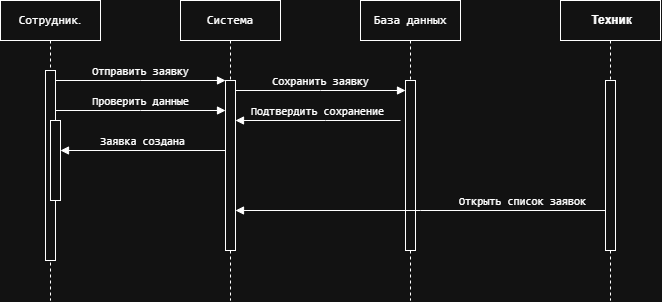

The diagram above was exported from draw.io. Its source (the exported page's mxGraphModel, read from the mxfile embedded in the PNG):
<mxGraphModel dx="1414" dy="837" grid="1" gridSize="10" guides="1" tooltips="1" connect="1" arrows="1" fold="1" page="1" pageScale="1" pageWidth="850" pageHeight="1100" math="0" shadow="0">
  <root>
    <mxCell id="0" />
    <mxCell id="1" parent="0" />
    <mxCell id="aM9ryv3xv72pqoxQDRHE-1" parent="1" style="shape=umlLifeline;perimeter=lifelinePerimeter;whiteSpace=wrap;html=1;container=1;dropTarget=0;collapsible=0;recursiveResize=0;outlineConnect=0;portConstraint=eastwest;newEdgeStyle={&quot;edgeStyle&quot;:&quot;sequenceEdgeStyle&quot;,&quot;libavoidRouting&quot;:0,&quot;curved&quot;:0,&quot;rounded&quot;:0};" value="&lt;div&gt;&lt;code&gt;Сотрудник&lt;/code&gt;.&lt;/div&gt;" vertex="1">
      <mxGeometry height="300" width="100" x="40" y="40" as="geometry" />
    </mxCell>
    <mxCell id="aM9ryv3xv72pqoxQDRHE-2" parent="aM9ryv3xv72pqoxQDRHE-1" style="html=1;points=[[0,0,0,0,5],[0,1,0,0,-5],[1,0,0,0,5],[1,1,0,0,-5]];perimeter=orthogonalPerimeter;outlineConnect=0;targetShapes=umlLifeline;portConstraint=eastwest;newEdgeStyle={&quot;edgeStyle&quot;:&quot;sequenceEdgeStyle&quot;,&quot;libavoidRouting&quot;:0,&quot;curved&quot;:0,&quot;rounded&quot;:0};" value="" vertex="1">
      <mxGeometry height="190" width="10" x="45" y="70" as="geometry" />
    </mxCell>
    <mxCell id="aM9ryv3xv72pqoxQDRHE-4" parent="aM9ryv3xv72pqoxQDRHE-1" style="html=1;points=[[0,0,0,0,5],[0,1,0,0,-5],[1,0,0,0,5],[1,1,0,0,-5]];perimeter=orthogonalPerimeter;outlineConnect=0;targetShapes=umlLifeline;portConstraint=eastwest;newEdgeStyle={&quot;edgeStyle&quot;:&quot;sequenceEdgeStyle&quot;,&quot;libavoidRouting&quot;:0,&quot;curved&quot;:0,&quot;rounded&quot;:0};" value="" vertex="1">
      <mxGeometry height="80" width="10" x="50" y="120" as="geometry" />
    </mxCell>
    <mxCell id="aM9ryv3xv72pqoxQDRHE-5" parent="1" style="shape=umlLifeline;perimeter=lifelinePerimeter;whiteSpace=wrap;html=1;container=1;dropTarget=0;collapsible=0;recursiveResize=0;outlineConnect=0;portConstraint=eastwest;newEdgeStyle={&quot;edgeStyle&quot;:&quot;sequenceEdgeStyle&quot;,&quot;libavoidRouting&quot;:0,&quot;curved&quot;:0,&quot;rounded&quot;:0};" value="&lt;div&gt;&lt;code&gt;Система&lt;/code&gt;&lt;/div&gt;" vertex="1">
      <mxGeometry height="300" width="100" x="220" y="40" as="geometry" />
    </mxCell>
    <mxCell id="aM9ryv3xv72pqoxQDRHE-6" parent="aM9ryv3xv72pqoxQDRHE-5" style="html=1;points=[[0,0,0,0,5],[0,1,0,0,-5],[1,0,0,0,5],[1,1,0,0,-5]];perimeter=orthogonalPerimeter;outlineConnect=0;targetShapes=umlLifeline;portConstraint=eastwest;newEdgeStyle={&quot;edgeStyle&quot;:&quot;sequenceEdgeStyle&quot;,&quot;libavoidRouting&quot;:0,&quot;curved&quot;:0,&quot;rounded&quot;:0};" value="" vertex="1">
      <mxGeometry height="170" width="10" x="45" y="80" as="geometry" />
    </mxCell>
    <mxCell id="aM9ryv3xv72pqoxQDRHE-7" edge="1" parent="1" source="aM9ryv3xv72pqoxQDRHE-2" style="html=1;verticalAlign=bottom;endArrow=block;edgeStyle=sequenceEdgeStyle;libavoidRouting=0;curved=0;rounded=0;" target="aM9ryv3xv72pqoxQDRHE-6" value="&lt;span style=&quot;font-family: monospace;&quot;&gt;Отправить заявку&lt;/span&gt;">
      <mxGeometry relative="1" as="geometry">
        <mxPoint as="offset" />
        <Array as="points">
          <mxPoint x="180" y="120" />
        </Array>
        <mxPoint x="195" y="130" as="sourcePoint" />
      </mxGeometry>
    </mxCell>
    <mxCell id="hlKAM5aVZzumPSMTwfiI-8" parent="1" style="shape=umlLifeline;perimeter=lifelinePerimeter;whiteSpace=wrap;html=1;container=1;dropTarget=0;collapsible=0;recursiveResize=0;outlineConnect=0;portConstraint=eastwest;newEdgeStyle={&quot;edgeStyle&quot;:&quot;sequenceEdgeStyle&quot;,&quot;libavoidRouting&quot;:0,&quot;curved&quot;:0,&quot;rounded&quot;:0};" value="&lt;code&gt;База данных&lt;/code&gt;" vertex="1">
      <mxGeometry height="300" width="100" x="400" y="40" as="geometry" />
    </mxCell>
    <mxCell id="hlKAM5aVZzumPSMTwfiI-9" parent="hlKAM5aVZzumPSMTwfiI-8" style="html=1;points=[[0,0,0,0,5],[0,1,0,0,-5],[1,0,0,0,5],[1,1,0,0,-5]];perimeter=orthogonalPerimeter;outlineConnect=0;targetShapes=umlLifeline;portConstraint=eastwest;newEdgeStyle={&quot;edgeStyle&quot;:&quot;sequenceEdgeStyle&quot;,&quot;libavoidRouting&quot;:0,&quot;curved&quot;:0,&quot;rounded&quot;:0};" value="" vertex="1">
      <mxGeometry height="170" width="10" x="45" y="80" as="geometry" />
    </mxCell>
    <mxCell id="hlKAM5aVZzumPSMTwfiI-10" parent="1" style="shape=umlLifeline;perimeter=lifelinePerimeter;whiteSpace=wrap;html=1;container=1;dropTarget=0;collapsible=0;recursiveResize=0;outlineConnect=0;portConstraint=eastwest;newEdgeStyle={&quot;edgeStyle&quot;:&quot;sequenceEdgeStyle&quot;,&quot;libavoidRouting&quot;:0,&quot;curved&quot;:0,&quot;rounded&quot;:0};" value="&lt;strong&gt;&amp;nbsp;Техник&lt;/strong&gt;" vertex="1">
      <mxGeometry height="300" width="100" x="600" y="40" as="geometry" />
    </mxCell>
    <mxCell id="hlKAM5aVZzumPSMTwfiI-11" parent="hlKAM5aVZzumPSMTwfiI-10" style="html=1;points=[[0,0,0,0,5],[0,1,0,0,-5],[1,0,0,0,5],[1,1,0,0,-5]];perimeter=orthogonalPerimeter;outlineConnect=0;targetShapes=umlLifeline;portConstraint=eastwest;newEdgeStyle={&quot;edgeStyle&quot;:&quot;sequenceEdgeStyle&quot;,&quot;libavoidRouting&quot;:0,&quot;curved&quot;:0,&quot;rounded&quot;:0};" value="" vertex="1">
      <mxGeometry height="170" width="10" x="45" y="80" as="geometry" />
    </mxCell>
    <mxCell id="hlKAM5aVZzumPSMTwfiI-13" edge="1" parent="1" style="html=1;verticalAlign=bottom;endArrow=block;edgeStyle=sequenceEdgeStyle;libavoidRouting=0;curved=0;rounded=0;" value="&lt;code&gt;Сохранить заявку&lt;/code&gt;">
      <mxGeometry relative="1" as="geometry">
        <mxPoint as="offset" />
        <Array as="points">
          <mxPoint x="360" y="130" />
        </Array>
        <mxPoint x="275" y="130" as="sourcePoint" />
        <mxPoint x="445" y="130" as="targetPoint" />
      </mxGeometry>
    </mxCell>
    <mxCell id="hlKAM5aVZzumPSMTwfiI-15" edge="1" parent="1" style="html=1;verticalAlign=bottom;endArrow=block;edgeStyle=sequenceEdgeStyle;libavoidRouting=0;curved=0;rounded=0;" value="&lt;code&gt;Подтвердить сохранение&lt;/code&gt;">
      <mxGeometry relative="1" as="geometry">
        <Array as="points">
          <mxPoint x="365" y="160" />
        </Array>
        <mxPoint x="440" y="160" as="sourcePoint" />
        <mxPoint x="275" y="160" as="targetPoint" />
      </mxGeometry>
    </mxCell>
    <mxCell id="hlKAM5aVZzumPSMTwfiI-16" edge="1" parent="1" style="html=1;verticalAlign=bottom;endArrow=block;edgeStyle=sequenceEdgeStyle;libavoidRouting=0;curved=0;rounded=0;" value="&lt;code&gt;Заявка создана&lt;/code&gt;">
      <mxGeometry relative="1" as="geometry">
        <Array as="points">
          <mxPoint x="182.5" y="190" />
        </Array>
        <mxPoint x="265" y="190" as="sourcePoint" />
        <mxPoint x="100" y="190" as="targetPoint" />
      </mxGeometry>
    </mxCell>
    <mxCell id="hlKAM5aVZzumPSMTwfiI-17" edge="1" parent="1" style="html=1;verticalAlign=bottom;endArrow=block;edgeStyle=sequenceEdgeStyle;libavoidRouting=0;curved=0;rounded=0;" target="aM9ryv3xv72pqoxQDRHE-6" value="&lt;code&gt;Открыть список заявок&lt;/code&gt;">
      <mxGeometry relative="1" x="-0.5514" as="geometry">
        <Array as="points">
          <mxPoint x="460" y="250" />
        </Array>
        <mxPoint x="645" y="250" as="sourcePoint" />
        <mxPoint x="480" y="250" as="targetPoint" />
      </mxGeometry>
    </mxCell>
    <mxCell id="hlKAM5aVZzumPSMTwfiI-21" edge="1" parent="1" style="html=1;verticalAlign=bottom;endArrow=block;edgeStyle=sequenceEdgeStyle;libavoidRouting=0;curved=0;rounded=0;" value="&lt;code&gt;Проверить данные&lt;/code&gt;">
      <mxGeometry relative="1" as="geometry">
        <mxPoint as="offset" />
        <Array as="points">
          <mxPoint x="180" y="150" />
        </Array>
        <mxPoint x="95" y="150" as="sourcePoint" />
        <mxPoint x="265" y="150" as="targetPoint" />
      </mxGeometry>
    </mxCell>
  </root>
</mxGraphModel>